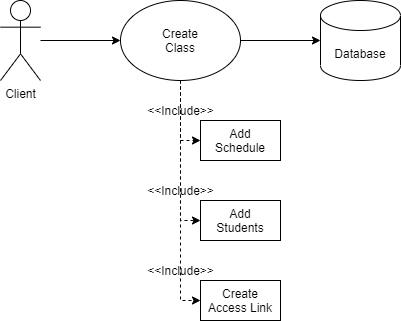

The diagram above was exported from draw.io. Its source (the exported page's mxGraphModel, read from the mxfile embedded in the PNG):
<mxGraphModel dx="526" dy="488" grid="1" gridSize="10" guides="1" tooltips="1" connect="1" arrows="1" fold="1" page="1" pageScale="1" pageWidth="827" pageHeight="1169" math="0" shadow="0">
  <root>
    <mxCell id="0" />
    <mxCell id="1" parent="0" />
    <mxCell id="VEs5wyWocJT8Q47EiyOO-9" style="edgeStyle=orthogonalEdgeStyle;rounded=0;orthogonalLoop=1;jettySize=auto;html=1;" edge="1" parent="1" source="VEs5wyWocJT8Q47EiyOO-1" target="VEs5wyWocJT8Q47EiyOO-2">
      <mxGeometry relative="1" as="geometry" />
    </mxCell>
    <mxCell id="VEs5wyWocJT8Q47EiyOO-1" value="Client&lt;br&gt;" style="shape=umlActor;verticalLabelPosition=bottom;verticalAlign=top;html=1;outlineConnect=0;" vertex="1" parent="1">
      <mxGeometry x="80" y="200" width="40" height="80" as="geometry" />
    </mxCell>
    <mxCell id="VEs5wyWocJT8Q47EiyOO-5" style="edgeStyle=orthogonalEdgeStyle;rounded=0;orthogonalLoop=1;jettySize=auto;html=1;exitX=0.5;exitY=1;exitDx=0;exitDy=0;entryX=0;entryY=0.5;entryDx=0;entryDy=0;dashed=1;" edge="1" parent="1" source="VEs5wyWocJT8Q47EiyOO-2" target="VEs5wyWocJT8Q47EiyOO-4">
      <mxGeometry relative="1" as="geometry" />
    </mxCell>
    <mxCell id="VEs5wyWocJT8Q47EiyOO-8" style="edgeStyle=orthogonalEdgeStyle;rounded=0;orthogonalLoop=1;jettySize=auto;html=1;exitX=0.5;exitY=1;exitDx=0;exitDy=0;entryX=0;entryY=0.5;entryDx=0;entryDy=0;dashed=1;" edge="1" parent="1" source="VEs5wyWocJT8Q47EiyOO-2" target="VEs5wyWocJT8Q47EiyOO-7">
      <mxGeometry relative="1" as="geometry" />
    </mxCell>
    <mxCell id="VEs5wyWocJT8Q47EiyOO-11" style="edgeStyle=orthogonalEdgeStyle;rounded=0;orthogonalLoop=1;jettySize=auto;html=1;exitX=0.5;exitY=1;exitDx=0;exitDy=0;entryX=0;entryY=0.5;entryDx=0;entryDy=0;dashed=1;" edge="1" parent="1" source="VEs5wyWocJT8Q47EiyOO-2" target="VEs5wyWocJT8Q47EiyOO-10">
      <mxGeometry relative="1" as="geometry" />
    </mxCell>
    <mxCell id="VEs5wyWocJT8Q47EiyOO-13" style="edgeStyle=orthogonalEdgeStyle;rounded=0;orthogonalLoop=1;jettySize=auto;html=1;exitX=1;exitY=0.5;exitDx=0;exitDy=0;" edge="1" parent="1" source="VEs5wyWocJT8Q47EiyOO-2">
      <mxGeometry relative="1" as="geometry">
        <mxPoint x="400" y="240" as="targetPoint" />
      </mxGeometry>
    </mxCell>
    <mxCell id="VEs5wyWocJT8Q47EiyOO-2" value="Create&lt;br&gt;Class" style="ellipse;whiteSpace=wrap;html=1;" vertex="1" parent="1">
      <mxGeometry x="200" y="200" width="120" height="80" as="geometry" />
    </mxCell>
    <mxCell id="VEs5wyWocJT8Q47EiyOO-4" value="Add&lt;br&gt;Schedule" style="rounded=0;whiteSpace=wrap;html=1;" vertex="1" parent="1">
      <mxGeometry x="280" y="320" width="80" height="40" as="geometry" />
    </mxCell>
    <mxCell id="VEs5wyWocJT8Q47EiyOO-7" value="Add&lt;br&gt;Students" style="rounded=0;whiteSpace=wrap;html=1;" vertex="1" parent="1">
      <mxGeometry x="280" y="400" width="80" height="40" as="geometry" />
    </mxCell>
    <mxCell id="VEs5wyWocJT8Q47EiyOO-10" value="Create&lt;br&gt;Access Link" style="rounded=0;whiteSpace=wrap;html=1;" vertex="1" parent="1">
      <mxGeometry x="280" y="480" width="80" height="40" as="geometry" />
    </mxCell>
    <mxCell id="VEs5wyWocJT8Q47EiyOO-14" value="Database" style="shape=cylinder3;whiteSpace=wrap;html=1;boundedLbl=1;backgroundOutline=1;size=15;" vertex="1" parent="1">
      <mxGeometry x="400" y="200" width="80" height="80" as="geometry" />
    </mxCell>
    <mxCell id="VEs5wyWocJT8Q47EiyOO-19" value="&amp;lt;&amp;lt;Include&amp;gt;&amp;gt;" style="text;html=1;align=center;verticalAlign=middle;resizable=0;points=[];autosize=1;strokeColor=none;fillColor=none;" vertex="1" parent="1">
      <mxGeometry x="220" y="300" width="80" height="20" as="geometry" />
    </mxCell>
    <mxCell id="VEs5wyWocJT8Q47EiyOO-20" value="&amp;lt;&amp;lt;Include&amp;gt;&amp;gt;" style="text;html=1;align=center;verticalAlign=middle;resizable=0;points=[];autosize=1;strokeColor=none;fillColor=none;" vertex="1" parent="1">
      <mxGeometry x="220" y="380" width="80" height="20" as="geometry" />
    </mxCell>
    <mxCell id="VEs5wyWocJT8Q47EiyOO-21" value="&amp;lt;&amp;lt;Include&amp;gt;&amp;gt;" style="text;html=1;align=center;verticalAlign=middle;resizable=0;points=[];autosize=1;strokeColor=none;fillColor=none;" vertex="1" parent="1">
      <mxGeometry x="220" y="460" width="80" height="20" as="geometry" />
    </mxCell>
  </root>
</mxGraphModel>